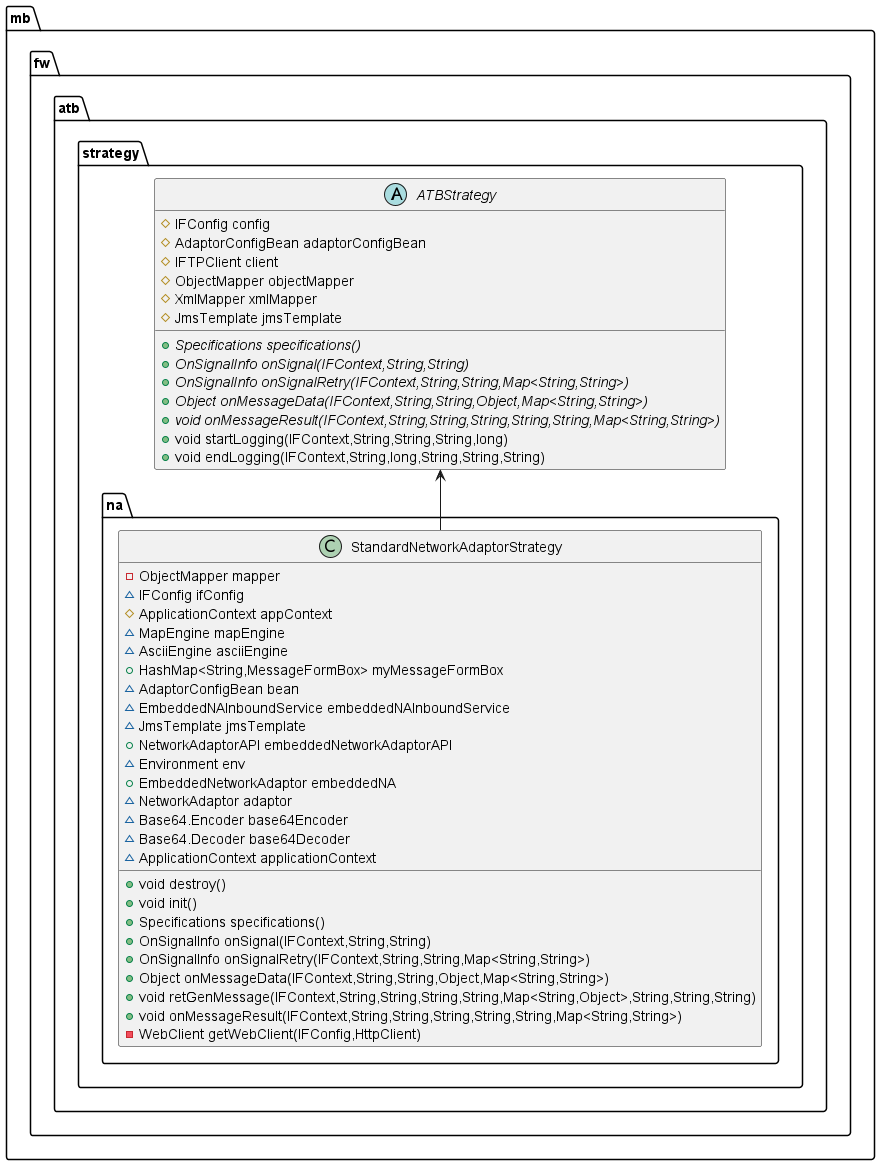

The diagram above was rendered by PlantUML. Its source (embedded in the PNG):
@startuml
abstract class mb.fw.atb.strategy.ATBStrategy {
# IFConfig config
# AdaptorConfigBean adaptorConfigBean
# IFTPClient client
# ObjectMapper objectMapper
# XmlMapper xmlMapper
# JmsTemplate jmsTemplate
+ {abstract}Specifications specifications()
+ {abstract}OnSignalInfo onSignal(IFContext,String,String)
+ {abstract}OnSignalInfo onSignalRetry(IFContext,String,String,Map<String,String>)
+ {abstract}Object onMessageData(IFContext,String,String,Object,Map<String,String>)
+ {abstract}void onMessageResult(IFContext,String,String,String,String,String,Map<String,String>)
+ void startLogging(IFContext,String,String,String,long)
+ void endLogging(IFContext,String,long,String,String,String)
}


class mb.fw.atb.strategy.na.StandardNetworkAdaptorStrategy {
- ObjectMapper mapper
~ IFConfig ifConfig
# ApplicationContext appContext
~ MapEngine mapEngine
~ AsciiEngine asciiEngine
+ HashMap<String,MessageFormBox> myMessageFormBox
~ AdaptorConfigBean bean
~ EmbeddedNAInboundService embeddedNAInboundService
~ JmsTemplate jmsTemplate
+ NetworkAdaptorAPI embeddedNetworkAdaptorAPI
~ Environment env
+ EmbeddedNetworkAdaptor embeddedNA
~ NetworkAdaptor adaptor
~ Base64.Encoder base64Encoder
~ Base64.Decoder base64Decoder
~ ApplicationContext applicationContext
+ void destroy()
+ void init()
+ Specifications specifications()
+ OnSignalInfo onSignal(IFContext,String,String)
+ OnSignalInfo onSignalRetry(IFContext,String,String,Map<String,String>)
+ Object onMessageData(IFContext,String,String,Object,Map<String,String>)
+ void retGenMessage(IFContext,String,String,String,String,Map<String,Object>,String,String,String)
+ void onMessageResult(IFContext,String,String,String,String,String,Map<String,String>)
- WebClient getWebClient(IFConfig,HttpClient)
}




StandardNetworkAdaptorStrategy -up-> ATBStrategy
@enduml